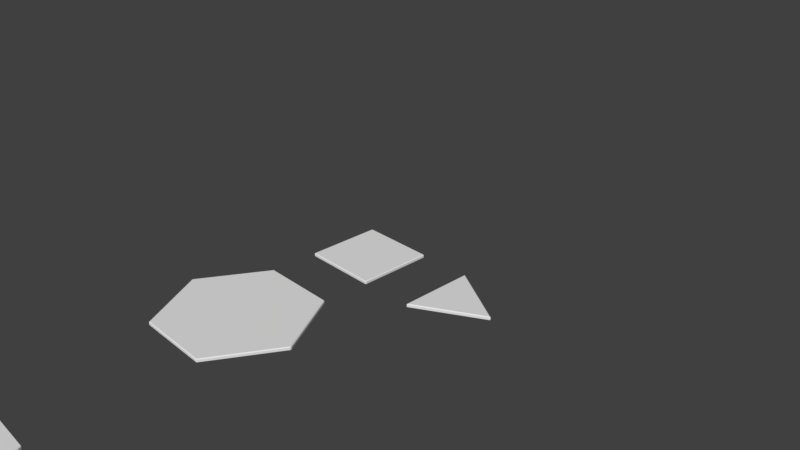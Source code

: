 # Source: Carpenter.blend  (saved by Blender 2.79.0; exported with 4.5.12 LTS)
import bpy
from mathutils import Matrix  # noqa: F401  (used for matrix-valued properties, if any)

bpy.ops.wm.read_factory_settings(use_empty=True)
scene = bpy.context.scene
scene.name = 'Scene'

# ---- collections
col_collection_1 = bpy.data.collections.new('Collection 1'); scene.collection.children.link(col_collection_1)

# ---- materials (node trees are filled in below, after node groups)
mat_material = bpy.data.materials.new('Material')
mat_material.alpha_threshold = 0.0
mat_material.use_transparent_shadow = False
mat_material.roughness = 0.5
mat_material.line_color = (0.0, 0.0, 0.0, 1.0)

# ---- material node trees

# ---- world
world_world = bpy.data.worlds.new('World'); scene.world = world_world
world_world.color = (0.05088, 0.05088, 0.05088)
world_world.use_sun_shadow = False
world_world.sun_shadow_jitter_overblur = 0.0
world_world.cycles.sampling_method = 'MANUAL'

# ---- cameras
cam_camera = bpy.data.cameras.new('Camera')
cam_camera.clip_end = 100.0
cam_camera.lens = 35.0
cam_camera.sensor_width = 32.0
cam_camera.sensor_height = 18.0
cam_camera.ortho_scale = 7.314
cam_camera.dof.focus_distance = 0.0
cam_camera.dof.aperture_fstop = 128.0

# ---- meshes
me_cube_003 = bpy.data.meshes.new('Cube.003')
me_cube_003.from_pydata([(-0.4988, -0.8639, 0.5), (0.4988, -0.8639, 0.0), (0.9976, -2.98e-08, 0.0), (0.4988, 0.8639, 0.0), (-0.4988, 0.8639, 0.0), (-0.9976, 1.49e-07, 0.5)], [], [(1, 2, 3, 4), (4, 5, 0, 1)])
me_cube_003.materials.append(mat_material)
me_cube_003.use_remesh_preserve_volume = False
me_cube_003.use_remesh_preserve_attributes = False
me_cube_003.use_mirror_vertex_groups = False
me_cube_003.update()
me_cube_005 = bpy.data.meshes.new('Cube.005')
me_cube_005.from_pydata([(-0.4988, -0.8639, 0.0), (0.4988, -0.8639, 0.0), (0.9976, -2.98e-08, 0.0), (0.4988, 0.8639, 0.0), (-0.4988, 0.8639, 0.0), (-0.9976, 1.49e-07, 0.0)], [], [(1, 2, 3, 4, 5, 0)])
me_cube_005.materials.append(mat_material)
me_cube_005.use_remesh_preserve_volume = False
me_cube_005.use_remesh_preserve_attributes = False
me_cube_005.use_mirror_vertex_groups = False
me_cube_005.update()
me_cube_004 = bpy.data.meshes.new('Cube.004')
me_cube_004.from_pydata([(1.5, 0.5, 1.0), (1.5, -0.5, 1.0), (-1.5, -0.5, 0.0), (-1.5, 0.5, 0.0)], [], [(0, 3, 2, 1)])
me_cube_004.materials.append(mat_material)
me_cube_004.use_remesh_preserve_volume = False
me_cube_004.use_remesh_preserve_attributes = False
me_cube_004.use_mirror_vertex_groups = False
me_cube_004.update()
me_cube_001 = bpy.data.meshes.new('Cube.001')
me_cube_001.from_pydata([(0.579, 9.586e-08, 0.0), (-0.2895, 0.5014, 0.0), (-0.2895, -0.5014, 0.0)], [], [(1, 2, 0)])
me_cube_001.materials.append(mat_material)
me_cube_001.use_remesh_preserve_volume = False
me_cube_001.use_remesh_preserve_attributes = False
me_cube_001.use_mirror_vertex_groups = False
me_cube_001.update()
me_cube = bpy.data.meshes.new('Cube')
me_cube.from_pydata([(0.5, 0.5, 0.0), (0.5, -0.5, 0.0), (-0.5, -0.5, 0.0), (-0.5, 0.5, 0.0)], [], [(0, 3, 2, 1)])
me_cube.materials.append(mat_material)
me_cube.use_remesh_preserve_volume = False
me_cube.use_remesh_preserve_attributes = False
me_cube.use_mirror_vertex_groups = False
me_cube.update()

# ---- objects
ob_hexramp = bpy.data.objects.new('HexRamp', me_cube_003)
ob_hr2 = bpy.data.objects.new('Hr2', None)
ob_hr1 = bpy.data.objects.new('Hr1', None)
ob_hr3 = bpy.data.objects.new('Hr3', None)
ob_hex = bpy.data.objects.new('Hex', me_cube_005)
ob_h3 = bpy.data.objects.new('H3', None)
ob_h1 = bpy.data.objects.new('H1', None)
ob_h2 = bpy.data.objects.new('H2', None)
ob_ramp = bpy.data.objects.new('Ramp', me_cube_004)
ob_rw = bpy.data.objects.new('Rw', None)
ob_re = bpy.data.objects.new('Re', None)
ob_tri = bpy.data.objects.new('Tri', me_cube_001)
ob_t1 = bpy.data.objects.new('T1', None)
ob_t3 = bpy.data.objects.new('T3', None)
ob_t2 = bpy.data.objects.new('T2', None)
ob_square = bpy.data.objects.new('Square', me_cube)
ob_ss = bpy.data.objects.new('Ss', None)
ob_sw = bpy.data.objects.new('Sw', None)
ob_sn = bpy.data.objects.new('Sn', None)
ob_se = bpy.data.objects.new('Se', None)
ob_camera = bpy.data.objects.new('Camera', cam_camera)

# ---- transforms, parenting, visibility, modifiers, constraints
ob_hexramp.location = (0.07655, -5.598, 6.659e-09)
ob_hexramp.lock_rotations_4d = False
ob_hexramp.empty_display_type = 'ARROWS'
ob_hexramp.lineart.crease_threshold = 0.0
_m = ob_hexramp.modifiers.new('Solidify', 'SOLIDIFY')
_m.thickness = 0.05
_m.nonmanifold_thickness_mode = 'FIXED'
_m.nonmanifold_merge_threshold = 0.0003
_m = ob_hexramp.modifiers.new('Bevel', 'BEVEL')
_m.width = 0.01
_m.width_pct = 0.01
_m.limit_method = 'NONE'
_m.spread = 0.0
ob_hr2.parent = ob_hexramp
ob_hr2.matrix_parent_inverse = Matrix(((1.0, 0.0, 0.0, 0.0), (0.0, 1.0, 0.0, 2.0), (0.0, 0.0, 1.0, 0.0), (0.0, 0.0, 0.0, 1.0)))
ob_hr2.location = (-0.7701, -2.445, 0.5)
ob_hr2.rotation_euler = (0.0, -0.0, 8.378)
ob_hr2.empty_display_type = 'ARROWS'
ob_hr2.empty_display_size = 0.25
ob_hr2.empty_image_offset = (0.0, 0.0)
ob_hr2.lineart.crease_threshold = 0.0
ob_hr1.parent = ob_hexramp
ob_hr1.matrix_parent_inverse = Matrix(((1.0, 0.0, 0.0, 0.0), (0.0, 1.0, 0.0, 2.0), (0.0, 0.0, 1.0, 0.0), (0.0, 0.0, 0.0, 1.0)))
ob_hr1.location = (1.192e-07, -1.111, 0.0)
ob_hr1.rotation_euler = (0.0, -0.0, 6.283)
ob_hr1.empty_display_type = 'ARROWS'
ob_hr1.empty_display_size = 0.25
ob_hr1.empty_image_offset = (0.0, 0.0)
ob_hr1.lineart.crease_threshold = 0.0
ob_hr3.parent = ob_hexramp
ob_hr3.matrix_parent_inverse = Matrix(((1.0, 0.0, 0.0, 0.0), (0.0, 1.0, 0.0, 2.0), (0.0, 0.0, 1.0, 0.0), (0.0, 0.0, 0.0, 1.0)))
ob_hr3.location = (0.7591, -2.438, 0.0)
ob_hr3.rotation_euler = (0.0, 0.0, 4.189)
ob_hr3.empty_display_type = 'ARROWS'
ob_hr3.empty_display_size = 0.25
ob_hr3.empty_image_offset = (0.0, 0.0)
ob_hr3.lineart.crease_threshold = 0.0
ob_hex.location = (0.0, -2.0, 0.0)
ob_hex.lock_rotations_4d = False
ob_hex.empty_display_type = 'ARROWS'
ob_hex.lineart.crease_threshold = 0.0
_m = ob_hex.modifiers.new('Solidify', 'SOLIDIFY')
_m.thickness = 0.05
_m.nonmanifold_thickness_mode = 'FIXED'
_m.nonmanifold_merge_threshold = 0.0003
_m = ob_hex.modifiers.new('Bevel', 'BEVEL')
_m.width = 0.01
_m.width_pct = 0.01
_m.limit_method = 'NONE'
_m.spread = 0.0
ob_h3.parent = ob_hex
ob_h3.matrix_parent_inverse = Matrix(((1.0, 0.0, 0.0, 0.0), (0.0, 1.0, 0.0, 2.0), (0.0, 0.0, 1.0, 0.0), (0.0, 0.0, 0.0, 1.0)))
ob_h3.location = (0.7591, -2.438, 0.0)
ob_h3.rotation_euler = (0.0, 0.0, 4.189)
ob_h3.empty_display_type = 'ARROWS'
ob_h3.empty_display_size = 0.25
ob_h3.empty_image_offset = (0.0, 0.0)
ob_h3.lineart.crease_threshold = 0.0
ob_h1.parent = ob_hex
ob_h1.matrix_parent_inverse = Matrix(((1.0, 0.0, 0.0, 0.0), (0.0, 1.0, 0.0, 2.0), (0.0, 0.0, 1.0, 0.0), (0.0, 0.0, 0.0, 1.0)))
ob_h1.location = (1.192e-07, -1.111, 0.0)
ob_h1.rotation_euler = (0.0, -0.0, 6.283)
ob_h1.empty_display_type = 'ARROWS'
ob_h1.empty_display_size = 0.25
ob_h1.empty_image_offset = (0.0, 0.0)
ob_h1.lineart.crease_threshold = 0.0
ob_h2.parent = ob_hex
ob_h2.matrix_parent_inverse = Matrix(((1.0, 0.0, 0.0, 0.0), (0.0, 1.0, 0.0, 2.0), (0.0, 0.0, 1.0, 0.0), (0.0, 0.0, 0.0, 1.0)))
ob_h2.location = (-0.7701, -2.445, 0.0)
ob_h2.rotation_euler = (0.0, -0.0, 8.378)
ob_h2.empty_display_type = 'ARROWS'
ob_h2.empty_display_size = 0.25
ob_h2.empty_image_offset = (0.0, 0.0)
ob_h2.lineart.crease_threshold = 0.0
ob_ramp.location = (8.5, 0.0, 0.0)
ob_ramp.lock_rotations_4d = False
ob_ramp.empty_display_type = 'ARROWS'
ob_ramp.lineart.crease_threshold = 0.0
_m = ob_ramp.modifiers.new('Solidify', 'SOLIDIFY')
_m.thickness = 0.05
_m.nonmanifold_thickness_mode = 'FIXED'
_m.nonmanifold_merge_threshold = 0.0003
_m = ob_ramp.modifiers.new('Bevel', 'BEVEL')
_m.width = 0.01
_m.width_pct = 0.01
_m.limit_method = 'NONE'
_m.spread = 0.0
ob_rw.parent = ob_ramp
ob_rw.location = (-1.5, 0.0, 0.0)
ob_rw.rotation_euler = (0.0, -0.0, 1.571)
ob_rw.empty_display_type = 'ARROWS'
ob_rw.empty_display_size = 0.25
ob_rw.empty_image_offset = (0.0, 0.0)
ob_rw.lineart.crease_threshold = 0.0
ob_re.parent = ob_ramp
ob_re.location = (1.5, 0.0, 1.0)
ob_re.rotation_euler = (0.0, 0.0, -1.571)
ob_re.empty_display_type = 'ARROWS'
ob_re.empty_display_size = 0.25
ob_re.empty_image_offset = (0.0, 0.0)
ob_re.lineart.crease_threshold = 0.0
ob_tri.location = (1.5, 1.987e-08, 0.0)
ob_tri.lock_rotations_4d = False
ob_tri.empty_display_type = 'ARROWS'
ob_tri.lineart.crease_threshold = 0.0
_m = ob_tri.modifiers.new('Solidify', 'SOLIDIFY')
_m.thickness = 0.05
_m.nonmanifold_thickness_mode = 'FIXED'
_m.nonmanifold_merge_threshold = 0.0003
_m = ob_tri.modifiers.new('Bevel', 'BEVEL')
_m.width = 0.01
_m.width_pct = 0.01
_m.limit_method = 'NONE'
_m.spread = 0.0
ob_t1.parent = ob_tri
ob_t1.matrix_parent_inverse = Matrix(((1.0, 0.0, 0.0, -1.61), (-8.882e-16, 1.0, 0.0, -1.987e-08), (0.0, 0.0, 1.0, -0.0), (0.0, 0.0, 0.0, 1.0)))
ob_t1.location = (1.755, 0.2505, 0.0)
ob_t1.rotation_euler = (0.0, 0.0, 5.76)
ob_t1.empty_display_type = 'ARROWS'
ob_t1.empty_display_size = 0.25
ob_t1.empty_image_offset = (0.0, 0.0)
ob_t1.lineart.crease_threshold = 0.0
ob_t3.parent = ob_tri
ob_t3.matrix_parent_inverse = Matrix(((1.0, 0.0, 0.0, -1.61), (-8.882e-16, 1.0, 0.0, -1.987e-08), (0.0, 0.0, 1.0, -0.0), (0.0, 0.0, 0.0, 1.0)))
ob_t3.location = (1.755, -0.2505, 0.0)
ob_t3.rotation_euler = (0.0, -0.0, 3.665)
ob_t3.empty_display_type = 'ARROWS'
ob_t3.empty_display_size = 0.25
ob_t3.empty_image_offset = (0.0, 0.0)
ob_t3.lineart.crease_threshold = 0.0
ob_t2.parent = ob_tri
ob_t2.matrix_parent_inverse = Matrix(((1.0, 0.0, 0.0, -1.61), (-8.882e-16, 1.0, 0.0, -1.987e-08), (0.0, 0.0, 1.0, -0.0), (0.0, 0.0, 0.0, 1.0)))
ob_t2.location = (1.321, 0.0, 0.0)
ob_t2.rotation_euler = (0.0, -0.0, 1.571)
ob_t2.empty_display_type = 'ARROWS'
ob_t2.empty_display_size = 0.25
ob_t2.empty_image_offset = (0.0, 0.0)
ob_t2.lineart.crease_threshold = 0.0
ob_square.location = (0.0, 0.0, 0.0)
ob_square.lock_rotations_4d = False
ob_square.empty_display_type = 'ARROWS'
ob_square.lineart.crease_threshold = 0.0
_m = ob_square.modifiers.new('Solidify', 'SOLIDIFY')
_m.thickness = 0.05
_m.nonmanifold_thickness_mode = 'FIXED'
_m.nonmanifold_merge_threshold = 0.0003
_m = ob_square.modifiers.new('Bevel', 'BEVEL')
_m.width = 0.01
_m.width_pct = 0.01
_m.limit_method = 'NONE'
_m.spread = 0.0
ob_ss.parent = ob_square
ob_ss.location = (0.0, -0.5, 0.0)
ob_ss.rotation_euler = (0.0, -0.0, -3.142)
ob_ss.empty_display_type = 'ARROWS'
ob_ss.empty_display_size = 0.25
ob_ss.empty_image_offset = (0.0, 0.0)
ob_ss.lineart.crease_threshold = 0.0
ob_sw.parent = ob_square
ob_sw.location = (-0.5, 0.0, 0.0)
ob_sw.rotation_euler = (0.0, -0.0, 1.571)
ob_sw.empty_display_type = 'ARROWS'
ob_sw.empty_display_size = 0.25
ob_sw.empty_image_offset = (0.0, 0.0)
ob_sw.lineart.crease_threshold = 0.0
ob_sn.parent = ob_square
ob_sn.location = (0.0, 0.5, 0.0)
ob_sn.empty_display_type = 'ARROWS'
ob_sn.empty_display_size = 0.25
ob_sn.empty_image_offset = (0.0, 0.0)
ob_sn.lineart.crease_threshold = 0.0
ob_se.parent = ob_square
ob_se.location = (0.5, 0.0, 0.0)
ob_se.rotation_euler = (0.0, 0.0, -1.571)
ob_se.empty_display_type = 'ARROWS'
ob_se.empty_display_size = 0.25
ob_se.empty_image_offset = (0.0, 0.0)
ob_se.lineart.crease_threshold = 0.0
ob_camera.location = (7.481, -6.508, 5.344)
ob_camera.rotation_euler = (1.109, 0.0, 0.8149)
ob_camera.lock_rotations_4d = False
ob_camera.empty_display_type = 'ARROWS'
ob_camera.color = (0.0, 0.0, 0.0, 0.0)
ob_camera.display_type = 'WIRE'
ob_camera.lineart.crease_threshold = 0.0

# ---- collection membership
col_collection_1.objects.link(ob_hexramp)
col_collection_1.objects.link(ob_hr2)
col_collection_1.objects.link(ob_hr1)
col_collection_1.objects.link(ob_hr3)
col_collection_1.objects.link(ob_hex)
col_collection_1.objects.link(ob_h3)
col_collection_1.objects.link(ob_h1)
col_collection_1.objects.link(ob_h2)
col_collection_1.objects.link(ob_ramp)
col_collection_1.objects.link(ob_rw)
col_collection_1.objects.link(ob_re)
col_collection_1.objects.link(ob_tri)
col_collection_1.objects.link(ob_t1)
col_collection_1.objects.link(ob_t3)
col_collection_1.objects.link(ob_t2)
col_collection_1.objects.link(ob_square)
col_collection_1.objects.link(ob_ss)
col_collection_1.objects.link(ob_sw)
col_collection_1.objects.link(ob_sn)
col_collection_1.objects.link(ob_se)
col_collection_1.objects.link(ob_camera)

# ---- scene / render settings (as saved in the file)
scene.camera = ob_camera
scene.frame_start = 1; scene.frame_end = 250; scene.frame_set(1)
scene.render.engine = 'BLENDER_EEVEE_NEXT'
scene.render.resolution_percentage = 50
scene.render.dither_intensity = 0.0
scene.cycles.use_denoising = False
scene.cycles.samples = 128
scene.cycles.sampling_pattern = 'TABULATED_SOBOL'
scene.cycles.use_adaptive_sampling = False
scene.cycles.use_light_tree = False
scene.cycles.blur_glossy = 0.0
scene.cycles.sample_clamp_indirect = 0.0
scene.view_settings.view_transform = 'Standard'
bpy.context.view_layer.update()

# ---- added for rendering (the .blend has no usable light): sun
light_auto_sun = bpy.data.lights.new('AutoSun', 'SUN')
light_auto_sun.energy = 3.0
light_auto_sun.angle = 0.0523599
ob_auto_sun = bpy.data.objects.new('AutoSun', light_auto_sun)
scene.collection.objects.link(ob_auto_sun)
ob_auto_sun.rotation_euler = (0.872665, 0.174533, 0.523599)
bpy.context.view_layer.update()
